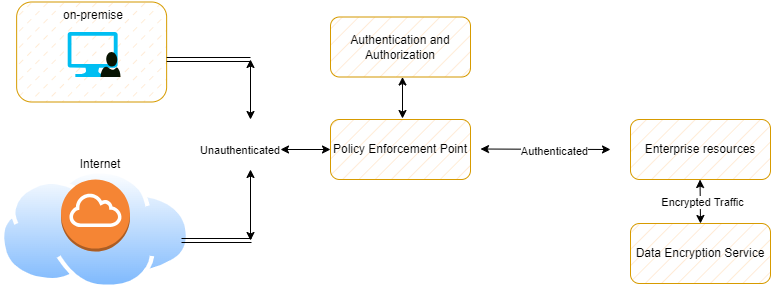

The diagram above was exported from draw.io. Its source (the exported page's mxGraphModel, read from the mxfile embedded in the PNG):
<mxGraphModel dx="966" dy="665" grid="1" gridSize="10" guides="1" tooltips="1" connect="1" arrows="1" fold="1" page="1" pageScale="1" pageWidth="850" pageHeight="1100" math="0" shadow="0">
  <root>
    <mxCell id="0" />
    <mxCell id="1" parent="0" />
    <mxCell id="Lbc0f5qrTai6jXhKHWP6-5" value="" style="rounded=1;whiteSpace=wrap;html=1;fillColor=#ffe6cc;strokeColor=#d79b00;fillStyle=dashed;" vertex="1" parent="1">
      <mxGeometry x="46.14" y="212.5" width="150" height="100" as="geometry" />
    </mxCell>
    <mxCell id="Lbc0f5qrTai6jXhKHWP6-2" value="" style="verticalLabelPosition=bottom;html=1;verticalAlign=top;align=center;strokeColor=none;fillColor=#00BEF2;shape=mxgraph.azure.computer;pointerEvents=1;" vertex="1" parent="1">
      <mxGeometry x="97.13999999999999" y="242.5" width="50" height="45" as="geometry" />
    </mxCell>
    <mxCell id="Lbc0f5qrTai6jXhKHWP6-1" value="" style="verticalLabelPosition=bottom;html=1;verticalAlign=top;align=center;strokeColor=none;fillColor=#081301;shape=mxgraph.azure.user;" vertex="1" parent="1">
      <mxGeometry x="130" y="262.5" width="20" height="25" as="geometry" />
    </mxCell>
    <mxCell id="Lbc0f5qrTai6jXhKHWP6-6" value="on-premise" style="text;strokeColor=none;align=center;fillColor=none;html=1;verticalAlign=middle;whiteSpace=wrap;rounded=0;" vertex="1" parent="1">
      <mxGeometry x="88.13999999999999" y="210.5" width="70" height="30" as="geometry" />
    </mxCell>
    <mxCell id="Lbc0f5qrTai6jXhKHWP6-9" value="" style="image;aspect=fixed;perimeter=ellipsePerimeter;html=1;align=center;shadow=0;dashed=0;spacingTop=3;image=img/lib/active_directory/internet_cloud.svg;" vertex="1" parent="1">
      <mxGeometry x="29.759999999999998" y="380" width="190.48" height="120" as="geometry" />
    </mxCell>
    <mxCell id="Lbc0f5qrTai6jXhKHWP6-10" value="" style="outlineConnect=0;dashed=0;verticalLabelPosition=bottom;verticalAlign=top;align=center;html=1;shape=mxgraph.aws3.internet_gateway;fillColor=#F58534;gradientColor=none;" vertex="1" parent="1">
      <mxGeometry x="90.50000000000001" y="390" width="69" height="72" as="geometry" />
    </mxCell>
    <mxCell id="Lbc0f5qrTai6jXhKHWP6-11" value="Internet" style="text;strokeColor=none;align=center;fillColor=none;html=1;verticalAlign=middle;whiteSpace=wrap;rounded=0;" vertex="1" parent="1">
      <mxGeometry x="99.50000000000001" y="360" width="60" height="30" as="geometry" />
    </mxCell>
    <mxCell id="Lbc0f5qrTai6jXhKHWP6-14" value="" style="endArrow=classic;html=1;rounded=0;edgeStyle=orthogonalEdgeStyle;shape=link;" edge="1" parent="1">
      <mxGeometry width="50" height="50" relative="1" as="geometry">
        <mxPoint x="196.14" y="270" as="sourcePoint" />
        <mxPoint x="280" y="270" as="targetPoint" />
      </mxGeometry>
    </mxCell>
    <mxCell id="Lbc0f5qrTai6jXhKHWP6-15" value="" style="endArrow=classic;html=1;rounded=0;shape=link;edgeStyle=orthogonalEdgeStyle;" edge="1" parent="1">
      <mxGeometry width="50" height="50" relative="1" as="geometry">
        <mxPoint x="211" y="451" as="sourcePoint" />
        <mxPoint x="281" y="451" as="targetPoint" />
      </mxGeometry>
    </mxCell>
    <mxCell id="Lbc0f5qrTai6jXhKHWP6-19" value="Policy Enforcement Point" style="rounded=1;whiteSpace=wrap;html=1;fillColor=#ffe6cc;strokeColor=#d79b00;fillStyle=hatch;" vertex="1" parent="1">
      <mxGeometry x="360" y="330" width="140" height="60" as="geometry" />
    </mxCell>
    <mxCell id="Lbc0f5qrTai6jXhKHWP6-20" value="Authentication and Authorization" style="rounded=1;whiteSpace=wrap;html=1;fillColor=#ffe6cc;strokeColor=#d79b00;fillStyle=hatch;" vertex="1" parent="1">
      <mxGeometry x="360" y="227.5" width="140" height="60" as="geometry" />
    </mxCell>
    <mxCell id="Lbc0f5qrTai6jXhKHWP6-21" value="" style="endArrow=classic;startArrow=classic;html=1;rounded=0;" edge="1" parent="1">
      <mxGeometry width="50" height="50" relative="1" as="geometry">
        <mxPoint x="432" y="329" as="sourcePoint" />
        <mxPoint x="432" y="287.5" as="targetPoint" />
      </mxGeometry>
    </mxCell>
    <mxCell id="Lbc0f5qrTai6jXhKHWP6-22" value="" style="endArrow=classic;startArrow=classic;html=1;rounded=0;" edge="1" parent="1">
      <mxGeometry width="50" height="50" relative="1" as="geometry">
        <mxPoint x="310" y="360" as="sourcePoint" />
        <mxPoint x="360" y="360" as="targetPoint" />
      </mxGeometry>
    </mxCell>
    <mxCell id="Lbc0f5qrTai6jXhKHWP6-23" value="" style="endArrow=classic;startArrow=classic;html=1;rounded=0;" edge="1" parent="1">
      <mxGeometry width="50" height="50" relative="1" as="geometry">
        <mxPoint x="280" y="330" as="sourcePoint" />
        <mxPoint x="280" y="270" as="targetPoint" />
      </mxGeometry>
    </mxCell>
    <mxCell id="Lbc0f5qrTai6jXhKHWP6-24" value="" style="endArrow=classic;startArrow=classic;html=1;rounded=0;" edge="1" parent="1">
      <mxGeometry width="50" height="50" relative="1" as="geometry">
        <mxPoint x="280" y="451" as="sourcePoint" />
        <mxPoint x="280" y="380" as="targetPoint" />
      </mxGeometry>
    </mxCell>
    <mxCell id="Lbc0f5qrTai6jXhKHWP6-27" value="&lt;span style=&quot;color: rgb(0, 0, 0); font-family: Helvetica; font-size: 11px; font-style: normal; font-variant-ligatures: normal; font-variant-caps: normal; font-weight: 400; letter-spacing: normal; orphans: 2; text-align: center; text-indent: 0px; text-transform: none; widows: 2; word-spacing: 0px; -webkit-text-stroke-width: 0px; white-space: nowrap; background-color: rgb(255, 255, 255); text-decoration-thickness: initial; text-decoration-style: initial; text-decoration-color: initial; display: inline !important; float: none;&quot;&gt;Unauthenticated&lt;/span&gt;" style="text;whiteSpace=wrap;html=1;" vertex="1" parent="1">
      <mxGeometry x="228.24" y="347" width="80" height="30" as="geometry" />
    </mxCell>
    <mxCell id="Lbc0f5qrTai6jXhKHWP6-28" value="" style="endArrow=classic;startArrow=classic;html=1;rounded=0;" edge="1" parent="1">
      <mxGeometry width="50" height="50" relative="1" as="geometry">
        <mxPoint x="510" y="359.52" as="sourcePoint" />
        <mxPoint x="640" y="360" as="targetPoint" />
      </mxGeometry>
    </mxCell>
    <mxCell id="Lbc0f5qrTai6jXhKHWP6-29" value="Authenticated" style="edgeLabel;html=1;align=center;verticalAlign=middle;resizable=0;points=[];" vertex="1" connectable="0" parent="Lbc0f5qrTai6jXhKHWP6-28">
      <mxGeometry x="0.1313" y="-2" relative="1" as="geometry">
        <mxPoint as="offset" />
      </mxGeometry>
    </mxCell>
    <mxCell id="Lbc0f5qrTai6jXhKHWP6-30" value="Enterprise resources" style="rounded=1;whiteSpace=wrap;html=1;fillColor=#ffe6cc;strokeColor=#d79b00;fillStyle=hatch;" vertex="1" parent="1">
      <mxGeometry x="660" y="330" width="140" height="60" as="geometry" />
    </mxCell>
    <mxCell id="Lbc0f5qrTai6jXhKHWP6-31" value="Data Encryption Service" style="rounded=1;whiteSpace=wrap;html=1;fillColor=#ffe6cc;strokeColor=#d79b00;fillStyle=hatch;" vertex="1" parent="1">
      <mxGeometry x="660" y="434" width="140" height="60" as="geometry" />
    </mxCell>
    <mxCell id="Lbc0f5qrTai6jXhKHWP6-32" value="" style="endArrow=classic;startArrow=classic;html=1;rounded=0;" edge="1" parent="1">
      <mxGeometry width="50" height="50" relative="1" as="geometry">
        <mxPoint x="730" y="434" as="sourcePoint" />
        <mxPoint x="729.52" y="390" as="targetPoint" />
      </mxGeometry>
    </mxCell>
    <mxCell id="Lbc0f5qrTai6jXhKHWP6-33" value="Encrypted Traffic" style="edgeLabel;html=1;align=center;verticalAlign=middle;resizable=0;points=[];" vertex="1" connectable="0" parent="Lbc0f5qrTai6jXhKHWP6-32">
      <mxGeometry x="0.014" y="-2" relative="1" as="geometry">
        <mxPoint as="offset" />
      </mxGeometry>
    </mxCell>
  </root>
</mxGraphModel>